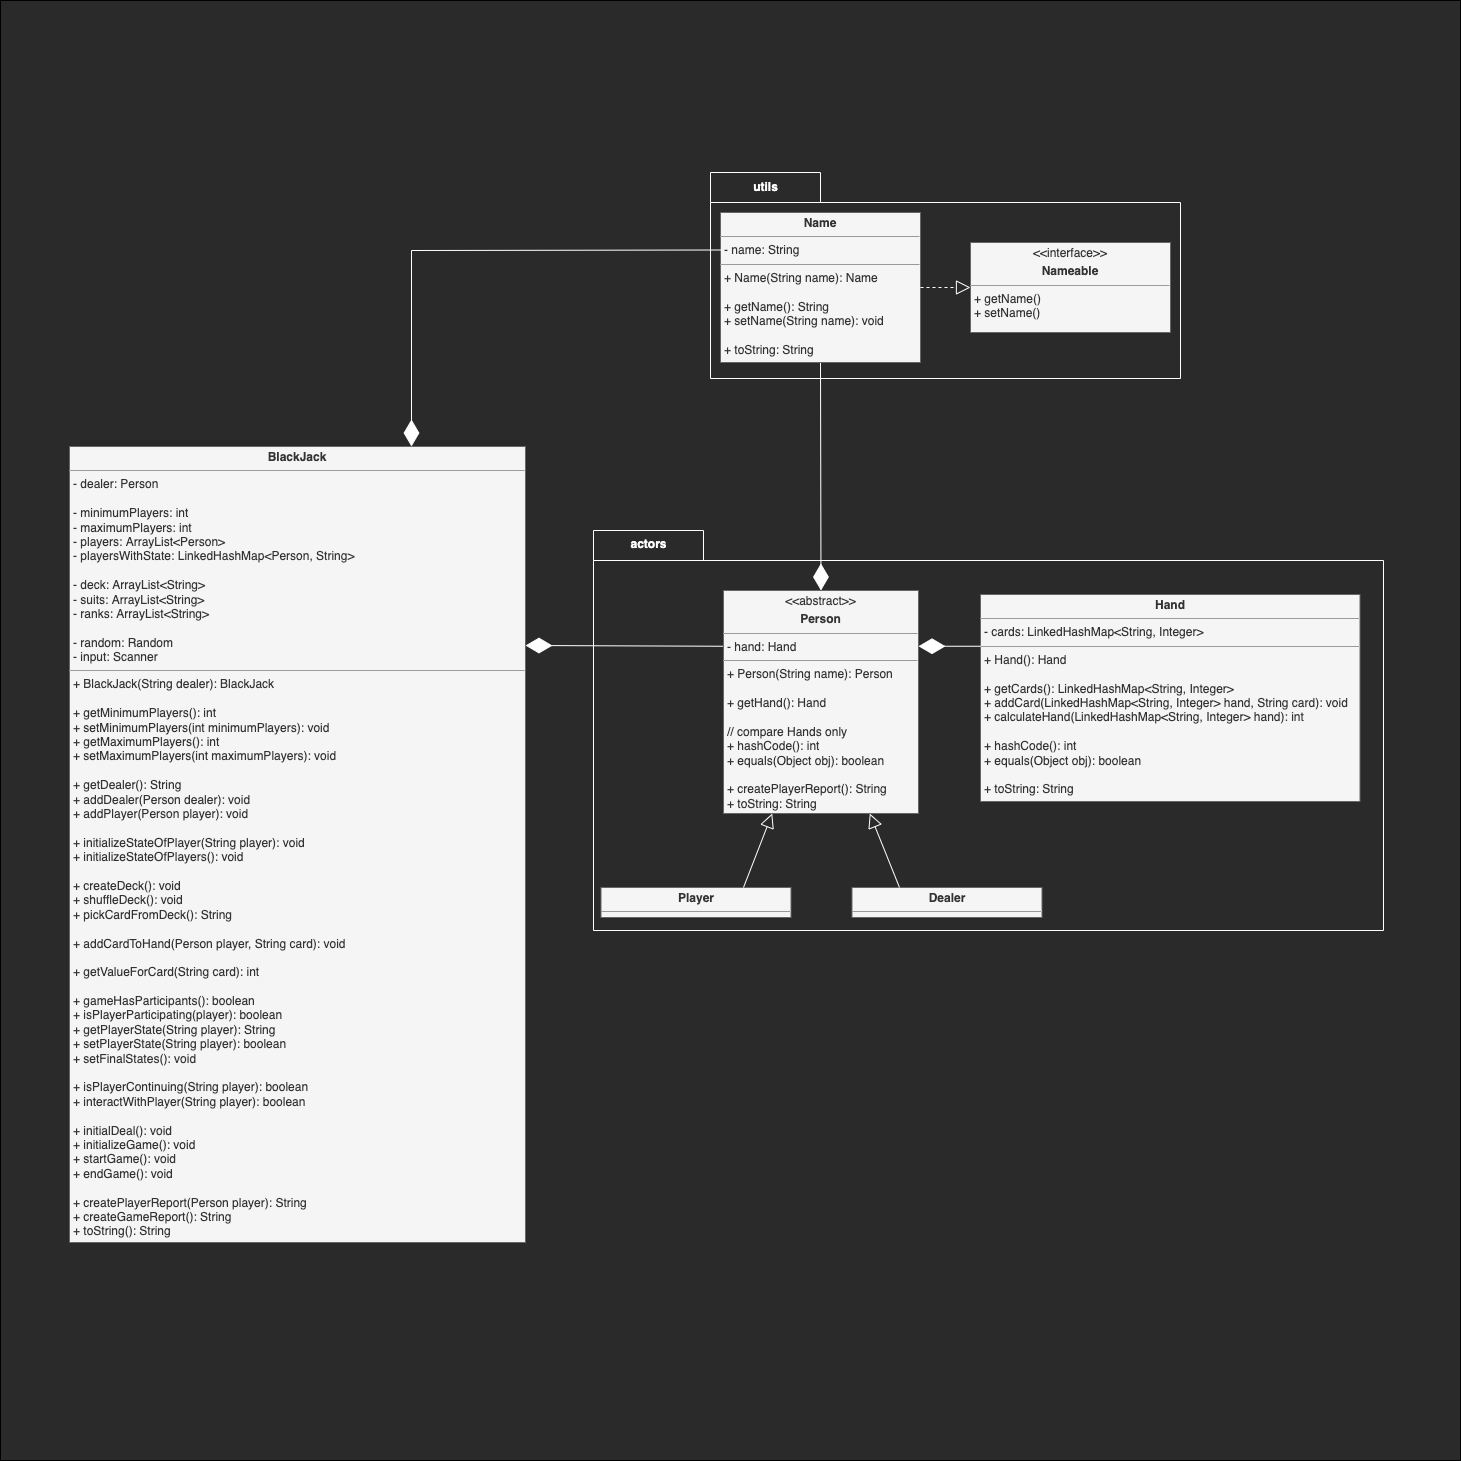

The diagram above was exported from draw.io. Its source (the exported page's mxGraphModel, read from the mxfile embedded in the PNG):
<mxGraphModel dx="4649" dy="5749" grid="1" gridSize="10" guides="1" tooltips="1" connect="1" arrows="1" fold="1" page="1" pageScale="1" pageWidth="1169" pageHeight="827" background="#1A1A1A" math="0" shadow="1">
  <root>
    <mxCell id="0" />
    <mxCell id="1" parent="0" />
    <mxCell id="73" value="" style="whiteSpace=wrap;html=1;aspect=fixed;fillColor=#2A2A2A;" vertex="1" parent="1">
      <mxGeometry x="-30" y="-1972" width="1460" height="1460" as="geometry" />
    </mxCell>
    <mxCell id="56" value="&lt;p style=&quot;margin: 0px ; margin-top: 4px ; text-align: center&quot;&gt;&lt;b&gt;BlackJack&lt;/b&gt;&lt;/p&gt;&lt;hr size=&quot;1&quot;&gt;&lt;p style=&quot;margin: 0px ; margin-left: 4px&quot;&gt;&lt;span&gt;- dealer: Person&lt;/span&gt;&lt;br&gt;&lt;/p&gt;&lt;p style=&quot;margin: 0px ; margin-left: 4px&quot;&gt;&lt;br&gt;&lt;/p&gt;&lt;p style=&quot;margin: 0px ; margin-left: 4px&quot;&gt;- minimumPlayers: int&lt;/p&gt;&lt;p style=&quot;margin: 0px ; margin-left: 4px&quot;&gt;- maximumPlayers: int&lt;br&gt;- players: ArrayList&amp;lt;Person&lt;span&gt;&amp;gt;&lt;/span&gt;&lt;/p&gt;&lt;p style=&quot;margin: 0px ; margin-left: 4px&quot;&gt;&lt;span&gt;- playersWithState: LinkedHashMap&amp;lt;Person, String&amp;gt;&lt;/span&gt;&lt;/p&gt;&lt;p style=&quot;margin: 0px ; margin-left: 4px&quot;&gt;&lt;br&gt;&lt;/p&gt;&lt;p style=&quot;margin: 0px ; margin-left: 4px&quot;&gt;&lt;span&gt;- deck: ArrayList&amp;lt;String&amp;gt;&lt;/span&gt;&lt;br&gt;&lt;/p&gt;&lt;p style=&quot;margin: 0px ; margin-left: 4px&quot;&gt;- suits: ArrayList&amp;lt;String&amp;gt;&lt;/p&gt;&lt;p style=&quot;margin: 0px ; margin-left: 4px&quot;&gt;- ranks&lt;span&gt;: ArrayList&amp;lt;String&amp;gt;&lt;/span&gt;&lt;/p&gt;&lt;p style=&quot;margin: 0px ; margin-left: 4px&quot;&gt;&lt;br&gt;&lt;/p&gt;&lt;p style=&quot;margin: 0px ; margin-left: 4px&quot;&gt;- random: Random&lt;/p&gt;&lt;p style=&quot;margin: 0px ; margin-left: 4px&quot;&gt;- input: Scanner&lt;/p&gt;&lt;hr size=&quot;1&quot;&gt;&lt;p style=&quot;margin: 0px ; margin-left: 4px&quot;&gt;+ BlackJack(String dealer): BlackJack&lt;span&gt;&lt;br&gt;&lt;/span&gt;&lt;/p&gt;&lt;p style=&quot;margin: 0px ; margin-left: 4px&quot;&gt;&lt;span&gt;&lt;br&gt;&lt;/span&gt;&lt;/p&gt;&lt;p style=&quot;margin: 0px 0px 0px 4px&quot;&gt;&lt;span&gt;+ getMinimumPlayers(): int&lt;/span&gt;&lt;br&gt;&lt;/p&gt;&lt;p style=&quot;margin: 0px ; margin-left: 4px&quot;&gt;&lt;span&gt;+ setMinimumPlayers(int minimumPlayers): void&lt;/span&gt;&lt;/p&gt;&lt;p style=&quot;margin: 0px 0px 0px 4px&quot;&gt;+ getMaximumPlayers(): int&lt;br&gt;&lt;/p&gt;&lt;p style=&quot;margin: 0px 0px 0px 4px&quot;&gt;&lt;span&gt;+ setMaximumPlayers(int maximumPlayers): void&lt;/span&gt;&lt;br&gt;&lt;/p&gt;&lt;p style=&quot;margin: 0px 0px 0px 4px&quot;&gt;&lt;br&gt;&lt;/p&gt;&lt;p style=&quot;margin: 0px 0px 0px 4px&quot;&gt;+ getDealer(): String&lt;br&gt;&lt;/p&gt;&lt;p style=&quot;margin: 0px 0px 0px 4px&quot;&gt;&lt;span&gt;+ addDealer(Person dealer): void&lt;/span&gt;&lt;br&gt;&lt;/p&gt;&lt;p style=&quot;margin: 0px ; margin-left: 4px&quot;&gt;&lt;span&gt;+ addPlayer(Person player): void&lt;/span&gt;&lt;br&gt;&lt;/p&gt;&lt;div&gt;&lt;br&gt;&lt;/div&gt;&lt;div&gt;&lt;p style=&quot;margin: 0px 0px 0px 4px&quot;&gt;&lt;span&gt;+ initializeStateOfPlayer(String player): void&lt;/span&gt;&lt;/p&gt;&lt;p style=&quot;margin: 0px 0px 0px 4px&quot;&gt;+ initializeStateOfPlayers(): void&lt;/p&gt;&lt;p style=&quot;margin: 0px 0px 0px 4px&quot;&gt;&lt;br&gt;&lt;/p&gt;&lt;/div&gt;&lt;p style=&quot;margin: 0px ; margin-left: 4px&quot;&gt;&lt;span&gt;+ createDeck(): void&lt;/span&gt;&lt;br&gt;&lt;/p&gt;&lt;p style=&quot;margin: 0px 0px 0px 4px&quot;&gt;+ shuffleDeck(): void&lt;/p&gt;&lt;p style=&quot;margin: 0px 0px 0px 4px&quot;&gt;&lt;span&gt;+ pickCardFromDeck(): String&lt;/span&gt;&lt;/p&gt;&lt;p style=&quot;margin: 0px 0px 0px 4px&quot;&gt;&lt;span&gt;&lt;br&gt;&lt;/span&gt;&lt;/p&gt;&lt;p style=&quot;margin: 0px 0px 0px 4px&quot;&gt;&lt;span&gt;+ addCardToHand(Person player, String card): void&lt;/span&gt;&lt;/p&gt;&lt;p style=&quot;margin: 0px 0px 0px 4px&quot;&gt;&lt;span&gt;&lt;br&gt;&lt;/span&gt;&lt;/p&gt;&lt;p style=&quot;margin: 0px 0px 0px 4px&quot;&gt;&lt;span&gt;+ getValueForCard(String card): int&lt;/span&gt;&lt;br&gt;&lt;/p&gt;&lt;div&gt;&lt;p style=&quot;margin: 0px 0px 0px 4px&quot;&gt;&lt;br&gt;&lt;/p&gt;&lt;/div&gt;&lt;p style=&quot;margin: 0px 0px 0px 4px&quot;&gt;&lt;span&gt;+ gameHasParticipants(): boolean&lt;/span&gt;&lt;br&gt;&lt;/p&gt;&lt;p style=&quot;margin: 0px 0px 0px 4px&quot;&gt;+ isPlayerParticipating(player): boolean&lt;/p&gt;&lt;div&gt;&lt;p style=&quot;margin: 0px 0px 0px 4px&quot;&gt;&lt;span&gt;+ getPlayer&lt;/span&gt;&lt;span&gt;State&lt;/span&gt;&lt;span&gt;(String player): String&lt;/span&gt;&lt;/p&gt;&lt;p style=&quot;margin: 0px 0px 0px 4px&quot;&gt;+ setPlayer&lt;span&gt;State&lt;/span&gt;&lt;span&gt;(String player): boolean&lt;/span&gt;&lt;/p&gt;&lt;p style=&quot;margin: 0px 0px 0px 4px&quot;&gt;&lt;span&gt;+ setFinalStates(): void&lt;/span&gt;&lt;/p&gt;&lt;/div&gt;&lt;div&gt;&lt;br&gt;&lt;/div&gt;&lt;p style=&quot;margin: 0px ; margin-left: 4px&quot;&gt;+ isPlayerContinuing(String player): boolean&lt;/p&gt;&lt;p style=&quot;margin: 0px ; margin-left: 4px&quot;&gt;+ interactWithPlayer(String player): boolean&lt;/p&gt;&lt;p style=&quot;margin: 0px ; margin-left: 4px&quot;&gt;&lt;span&gt;&lt;br&gt;&lt;/span&gt;&lt;/p&gt;&lt;p style=&quot;margin: 0px 0px 0px 4px&quot;&gt;+ initialDeal(): void&lt;/p&gt;&lt;p style=&quot;margin: 0px ; margin-left: 4px&quot;&gt;&lt;span&gt;+ initializeGame(): void&lt;/span&gt;&lt;br&gt;&lt;/p&gt;&lt;p style=&quot;margin: 0px 0px 0px 4px&quot;&gt;+ startGame(): void&lt;/p&gt;&lt;p style=&quot;margin: 0px 0px 0px 4px&quot;&gt;+ endGame(): void&lt;/p&gt;&lt;p style=&quot;margin: 0px 0px 0px 4px&quot;&gt;&lt;br&gt;&lt;/p&gt;&lt;p style=&quot;margin: 0px 0px 0px 4px&quot;&gt;+ createPlayerReport(Person player): String&lt;/p&gt;&lt;p style=&quot;margin: 0px ; margin-left: 4px&quot;&gt;&lt;span&gt;+ createGameReport(): String&lt;/span&gt;&lt;br&gt;&lt;/p&gt;&lt;p style=&quot;margin: 0px ; margin-left: 4px&quot;&gt;&lt;span&gt;+ toString(): String&lt;/span&gt;&lt;br&gt;&lt;/p&gt;" style="verticalAlign=top;align=left;overflow=fill;fontSize=12;fontFamily=Helvetica;html=1;fillColor=#f5f5f5;fontColor=#333333;strokeColor=#666666;" parent="1" vertex="1">
      <mxGeometry x="39" y="-1526" width="456" height="796" as="geometry" />
    </mxCell>
    <mxCell id="60" value="" style="endArrow=diamondThin;endFill=1;endSize=24;html=1;exitX=0;exitY=0.25;exitDx=0;exitDy=0;fontColor=#000000;strokeColor=#FFFFFF;rounded=0;fillColor=#f5f5f5;entryX=1;entryY=0.25;entryDx=0;entryDy=0;" parent="1" source="61" target="56" edge="1">
      <mxGeometry width="160" relative="1" as="geometry">
        <mxPoint x="637" y="-1456" as="sourcePoint" />
        <mxPoint x="565" y="-1566" as="targetPoint" />
        <Array as="points" />
      </mxGeometry>
    </mxCell>
    <mxCell id="65" value="" style="endArrow=diamondThin;endFill=1;endSize=24;html=1;exitX=0.5;exitY=1;exitDx=0;exitDy=0;fontColor=#000000;strokeColor=#FFFFFF;rounded=0;fillColor=#f5f5f5;entryX=0.5;entryY=0;entryDx=0;entryDy=0;" parent="1" source="63" target="61" edge="1">
      <mxGeometry width="160" relative="1" as="geometry">
        <mxPoint x="645" y="-1309.5" as="sourcePoint" />
        <mxPoint x="505" y="-1310" as="targetPoint" />
        <Array as="points" />
      </mxGeometry>
    </mxCell>
    <mxCell id="72" value="&lt;font color=&quot;#ffffff&quot;&gt;utils&lt;/font&gt;" style="shape=folder;fontStyle=1;tabWidth=110;tabHeight=30;tabPosition=left;html=1;boundedLbl=1;labelInHeader=1;container=1;collapsible=0;recursiveResize=0;fillColor=none;fontColor=#333333;strokeColor=#FFFFFF;" parent="1" vertex="1">
      <mxGeometry x="680" y="-1800" width="470" height="206" as="geometry" />
    </mxCell>
    <mxCell id="63" value="&lt;p style=&quot;margin: 0px ; margin-top: 4px ; text-align: center&quot;&gt;&lt;b&gt;Name&lt;/b&gt;&lt;br&gt;&lt;/p&gt;&lt;hr size=&quot;1&quot;&gt;&lt;p style=&quot;margin: 0px ; margin-left: 4px&quot;&gt;- name: String&lt;/p&gt;&lt;hr size=&quot;1&quot;&gt;&lt;p style=&quot;margin: 0px ; margin-left: 4px&quot;&gt;&lt;span&gt;+ Name(String name): Name&lt;/span&gt;&lt;/p&gt;&lt;p style=&quot;margin: 0px ; margin-left: 4px&quot;&gt;&lt;span&gt;&lt;br&gt;&lt;/span&gt;&lt;/p&gt;&lt;p style=&quot;margin: 0px ; margin-left: 4px&quot;&gt;&lt;span&gt;+ getName(): String&lt;/span&gt;&lt;/p&gt;&lt;p style=&quot;margin: 0px ; margin-left: 4px&quot;&gt;&lt;span&gt;+ setName(String name): void&lt;/span&gt;&lt;/p&gt;&lt;p style=&quot;margin: 0px ; margin-left: 4px&quot;&gt;&lt;span&gt;&lt;br&gt;&lt;/span&gt;&lt;/p&gt;&lt;p style=&quot;margin: 0px ; margin-left: 4px&quot;&gt;&lt;span&gt;+ toString: String&lt;/span&gt;&lt;br&gt;&lt;/p&gt;" style="verticalAlign=top;align=left;overflow=fill;fontSize=12;fontFamily=Helvetica;html=1;fillColor=#f5f5f5;fontColor=#333333;strokeColor=#666666;" parent="72" vertex="1">
      <mxGeometry x="10" y="40" width="200" height="150" as="geometry" />
    </mxCell>
    <mxCell id="66" value="" style="endArrow=block;dashed=1;endFill=0;endSize=12;html=1;exitX=1;exitY=0.5;exitDx=0;exitDy=0;entryX=0;entryY=0.5;entryDx=0;entryDy=0;fillColor=#f5f5f5;strokeColor=#FFFFFF;" parent="72" source="63" target="64" edge="1">
      <mxGeometry width="160" relative="1" as="geometry">
        <mxPoint x="399" y="190" as="sourcePoint" />
        <mxPoint x="559" y="190" as="targetPoint" />
      </mxGeometry>
    </mxCell>
    <mxCell id="64" value="&lt;p style=&quot;margin: 0px ; margin-top: 4px ; text-align: center&quot;&gt;&amp;lt;&amp;lt;interface&amp;gt;&amp;gt;&lt;/p&gt;&lt;p style=&quot;margin: 0px ; margin-top: 4px ; text-align: center&quot;&gt;&lt;b&gt;Nameable&lt;/b&gt;&lt;/p&gt;&lt;hr size=&quot;1&quot;&gt;&lt;p style=&quot;margin: 0px ; margin-left: 4px&quot;&gt;&lt;/p&gt;&lt;p style=&quot;margin: 0px ; margin-left: 4px&quot;&gt;&lt;span&gt;+ getName()&lt;/span&gt;&lt;br&gt;&lt;/p&gt;&lt;p style=&quot;margin: 0px ; margin-left: 4px&quot;&gt;&lt;span&gt;+ setName()&lt;/span&gt;&lt;/p&gt;&lt;p style=&quot;margin: 0px ; margin-left: 4px&quot;&gt;&lt;br&gt;&lt;/p&gt;" style="verticalAlign=top;align=left;overflow=fill;fontSize=12;fontFamily=Helvetica;html=1;fillColor=#f5f5f5;fontColor=#333333;strokeColor=#666666;" parent="72" vertex="1">
      <mxGeometry x="260" y="70" width="200" height="90" as="geometry" />
    </mxCell>
    <mxCell id="70" value="&lt;font color=&quot;#ffffff&quot;&gt;actors&lt;/font&gt;" style="shape=folder;fontStyle=1;tabWidth=110;tabHeight=30;tabPosition=left;html=1;boundedLbl=1;labelInHeader=1;container=1;collapsible=0;recursiveResize=0;fillColor=none;fontColor=#333333;strokeColor=#FFFFFF;" parent="1" vertex="1">
      <mxGeometry x="563" y="-1442" width="790" height="400" as="geometry" />
    </mxCell>
    <mxCell id="57" value="&lt;p style=&quot;margin: 0px ; margin-top: 4px ; text-align: center&quot;&gt;&lt;b&gt;Player&lt;/b&gt;&lt;/p&gt;&lt;hr size=&quot;1&quot;&gt;&lt;p style=&quot;margin: 0px ; margin-left: 4px&quot;&gt;&lt;/p&gt;&lt;p style=&quot;margin: 0px ; margin-left: 4px&quot;&gt;&lt;br&gt;&lt;/p&gt;" style="verticalAlign=top;align=left;overflow=fill;fontSize=12;fontFamily=Helvetica;html=1;fillColor=#f5f5f5;fontColor=#333333;strokeColor=#666666;" parent="70" vertex="1">
      <mxGeometry x="7.5" y="357" width="190" height="30" as="geometry" />
    </mxCell>
    <mxCell id="58" value="&lt;p style=&quot;margin: 0px ; margin-top: 4px ; text-align: center&quot;&gt;&lt;b&gt;Hand&lt;/b&gt;&lt;/p&gt;&lt;hr size=&quot;1&quot;&gt;&lt;p style=&quot;margin: 0px ; margin-left: 4px&quot;&gt;&lt;span&gt;- cards: LinkedHashMap&amp;lt;String, Integer&amp;gt;&lt;/span&gt;&lt;br&gt;&lt;/p&gt;&lt;hr size=&quot;1&quot;&gt;&lt;p style=&quot;margin: 0px 0px 0px 4px&quot;&gt;+ Hand(): Hand&lt;/p&gt;&lt;p style=&quot;margin: 0px 0px 0px 4px&quot;&gt;&lt;br&gt;&lt;/p&gt;&lt;p style=&quot;margin: 0px 0px 0px 4px&quot;&gt;+ getCards(): LinkedHashMap&amp;lt;String, Integer&amp;gt;&lt;/p&gt;&lt;p style=&quot;margin: 0px 0px 0px 4px&quot;&gt;+&amp;nbsp;addCard(LinkedHashMap&amp;lt;String, Integer&amp;gt; hand, String card): void&lt;/p&gt;&lt;p style=&quot;margin: 0px 0px 0px 4px&quot;&gt;&lt;span&gt;+ calculateHand(LinkedHashMap&amp;lt;String, Integer&amp;gt; hand): int&lt;/span&gt;&lt;br&gt;&lt;/p&gt;&lt;p style=&quot;margin: 0px 0px 0px 4px&quot;&gt;&lt;br&gt;&lt;/p&gt;&lt;p style=&quot;margin: 0px 0px 0px 4px&quot;&gt;+ hashCode(): int&lt;/p&gt;&lt;p style=&quot;margin: 0px 0px 0px 4px&quot;&gt;+ equals(Object obj): boolean&lt;/p&gt;&lt;p style=&quot;margin: 0px ; margin-left: 4px&quot;&gt;&lt;span&gt;&lt;br&gt;&lt;/span&gt;&lt;/p&gt;&lt;p style=&quot;margin: 0px ; margin-left: 4px&quot;&gt;&lt;span&gt;+ toString: String&lt;/span&gt;&lt;br&gt;&lt;/p&gt;" style="verticalAlign=top;align=left;overflow=fill;fontSize=12;fontFamily=Helvetica;html=1;fillColor=#f5f5f5;fontColor=#333333;strokeColor=#666666;" parent="70" vertex="1">
      <mxGeometry x="387" y="64" width="379.5" height="207" as="geometry" />
    </mxCell>
    <mxCell id="59" value="" style="endArrow=diamondThin;endFill=1;endSize=24;html=1;entryX=1;entryY=0.25;entryDx=0;entryDy=0;exitX=0;exitY=0.25;exitDx=0;exitDy=0;strokeColor=#FFFFFF;rounded=0;fillColor=#f5f5f5;" parent="70" source="58" target="61" edge="1">
      <mxGeometry width="160" relative="1" as="geometry">
        <mxPoint x="-70.5" y="-96" as="sourcePoint" />
        <mxPoint x="377.5" y="116.5" as="targetPoint" />
        <Array as="points" />
      </mxGeometry>
    </mxCell>
    <mxCell id="61" value="&lt;p style=&quot;margin: 0px ; margin-top: 4px ; text-align: center&quot;&gt;&amp;lt;&amp;lt;abstract&amp;gt;&amp;gt;&lt;/p&gt;&lt;p style=&quot;margin: 0px ; margin-top: 4px ; text-align: center&quot;&gt;&lt;b&gt;Person&lt;/b&gt;&lt;/p&gt;&lt;hr size=&quot;1&quot;&gt;&lt;p style=&quot;margin: 0px ; margin-left: 4px&quot;&gt;&lt;span&gt;- hand: Hand&lt;/span&gt;&lt;br&gt;&lt;/p&gt;&lt;hr size=&quot;1&quot;&gt;&lt;p style=&quot;margin: 0px ; margin-left: 4px&quot;&gt;&lt;span&gt;+ Person(String name): Person&lt;/span&gt;&lt;/p&gt;&lt;p style=&quot;margin: 0px ; margin-left: 4px&quot;&gt;&lt;span&gt;&lt;br&gt;&lt;/span&gt;&lt;/p&gt;&lt;p style=&quot;margin: 0px ; margin-left: 4px&quot;&gt;&lt;span&gt;+ getHand(): Hand&lt;/span&gt;&lt;/p&gt;&lt;p style=&quot;margin: 0px ; margin-left: 4px&quot;&gt;&lt;span&gt;&amp;nbsp;&lt;/span&gt;&lt;br&gt;&lt;/p&gt;&lt;p style=&quot;margin: 0px ; margin-left: 4px&quot;&gt;&lt;span&gt;// compare Hands only&lt;/span&gt;&lt;/p&gt;&lt;p style=&quot;margin: 0px 0px 0px 4px&quot;&gt;+ hashCode(): int&lt;/p&gt;&lt;p style=&quot;margin: 0px 0px 0px 4px&quot;&gt;+ equals(Object obj): boolean&lt;/p&gt;&lt;div&gt;&lt;br&gt;&lt;/div&gt;&lt;p style=&quot;margin: 0px 0px 0px 4px&quot;&gt;+ createPlayerReport(): String&lt;/p&gt;&lt;p style=&quot;margin: 0px ; margin-left: 4px&quot;&gt;&lt;span&gt;+ toString: String&lt;/span&gt;&lt;br&gt;&lt;/p&gt;" style="verticalAlign=top;align=left;overflow=fill;fontSize=12;fontFamily=Helvetica;html=1;fillColor=#f5f5f5;fontColor=#333333;strokeColor=#666666;" parent="70" vertex="1">
      <mxGeometry x="130" y="60" width="195" height="223" as="geometry" />
    </mxCell>
    <mxCell id="62" value="&lt;p style=&quot;margin: 0px ; margin-top: 4px ; text-align: center&quot;&gt;&lt;b&gt;Dealer&lt;/b&gt;&lt;/p&gt;&lt;hr size=&quot;1&quot;&gt;&lt;p style=&quot;margin: 0px ; margin-left: 4px&quot;&gt;&lt;br&gt;&lt;/p&gt;" style="verticalAlign=top;align=left;overflow=fill;fontSize=12;fontFamily=Helvetica;html=1;fillColor=#f5f5f5;fontColor=#333333;strokeColor=#666666;" parent="70" vertex="1">
      <mxGeometry x="258.5" y="357" width="190" height="30" as="geometry" />
    </mxCell>
    <mxCell id="67" value="" style="endArrow=block;endFill=0;endSize=12;html=1;exitX=0.75;exitY=0;exitDx=0;exitDy=0;entryX=0.25;entryY=1;entryDx=0;entryDy=0;fillColor=#f5f5f5;strokeColor=#FFFFFF;" parent="70" source="57" target="61" edge="1">
      <mxGeometry width="160" relative="1" as="geometry">
        <mxPoint x="282.5" y="-146.5" as="sourcePoint" />
        <mxPoint x="362.5" y="-146" as="targetPoint" />
      </mxGeometry>
    </mxCell>
    <mxCell id="68" value="" style="endArrow=block;endFill=0;endSize=12;html=1;exitX=0.25;exitY=0;exitDx=0;exitDy=0;entryX=0.75;entryY=1;entryDx=0;entryDy=0;fillColor=#f5f5f5;strokeColor=#FFFFFF;" parent="70" source="62" target="61" edge="1">
      <mxGeometry width="160" relative="1" as="geometry">
        <mxPoint x="115" y="396" as="sourcePoint" />
        <mxPoint x="132.5" y="343.9999999999998" as="targetPoint" />
      </mxGeometry>
    </mxCell>
    <mxCell id="69" value="" style="endArrow=diamondThin;endFill=1;endSize=24;html=1;exitX=0;exitY=0.25;exitDx=0;exitDy=0;fontColor=#000000;strokeColor=#FFFFFF;rounded=0;fillColor=#f5f5f5;entryX=0.75;entryY=0;entryDx=0;entryDy=0;" parent="1" source="63" target="56" edge="1">
      <mxGeometry width="160" relative="1" as="geometry">
        <mxPoint x="840" y="-1666" as="sourcePoint" />
        <mxPoint x="421" y="-1766" as="targetPoint" />
        <Array as="points">
          <mxPoint x="381" y="-1722" />
        </Array>
      </mxGeometry>
    </mxCell>
  </root>
</mxGraphModel>